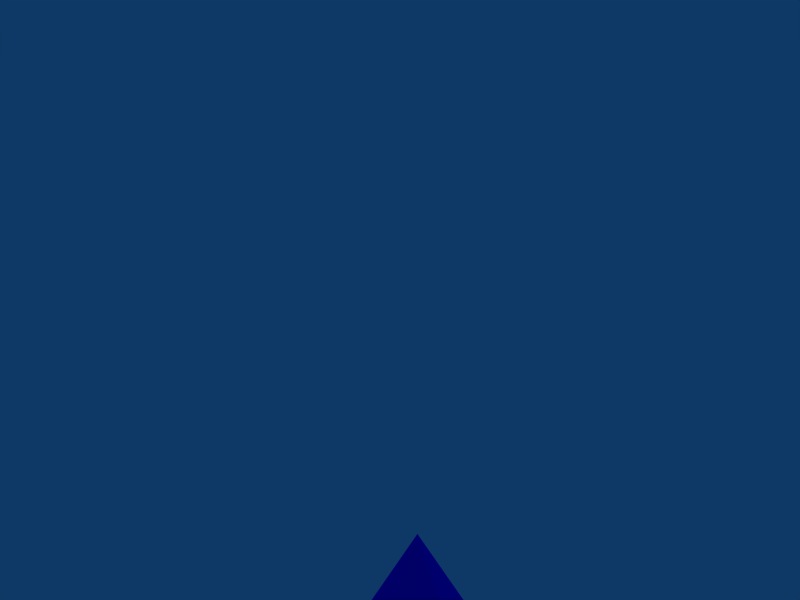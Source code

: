 # Source: aran_anim2.blend  (saved by Blender 2.46.0; exported with 4.5.12 LTS)
import bpy
from mathutils import Matrix  # noqa: F401  (used for matrix-valued properties, if any)

bpy.ops.wm.read_factory_settings(use_empty=True)
scene = bpy.context.scene
scene.name = 'Scene'

# ---- collections
col_collection_1 = bpy.data.collections.new('Collection 1'); scene.collection.children.link(col_collection_1)

# ---- materials (node trees are filled in below, after node groups)
mat_allbluemat = bpy.data.materials.new('AllBlueMat')
mat_allbluemat.alpha_threshold = 0.0
mat_allbluemat.diffuse_color = (0.0, 0.0, 1.0, 1.0)
mat_allbluemat.roughness = 0.5
mat_allbluemat.line_color = (0.0, 0.0, 0.0, 1.0)
mat_greenmat = bpy.data.materials.new('GreenMat')
mat_greenmat.alpha_threshold = 0.0
mat_greenmat.diffuse_color = (0.0, 1.0, 0.0, 1.0)
mat_greenmat.roughness = 0.5
mat_greenmat.line_color = (0.0, 0.0, 0.0, 1.0)

# ---- material node trees

# ---- world
world_world = bpy.data.worlds.new('World'); scene.world = world_world
world_world.color = (0.05656, 0.2208, 0.4)
world_world.use_sun_shadow = False
world_world.sun_shadow_jitter_overblur = 0.0
world_world.cycles.sampling_method = 'MANUAL'
world_world.cycles.sample_map_resolution = 256

# ---- cameras
cam_camera_001 = bpy.data.cameras.new('Camera.001')
cam_camera_001.passepartout_alpha = 0.2
cam_camera_001.clip_end = 100.0
cam_camera_001.lens = 35.0
cam_camera_001.show_passepartout = False
cam_camera_001.show_safe_areas = True
cam_camera_001.dof.focus_distance = 0.0
cam_camera_001.dof.aperture_fstop = 128.0
cam_camera = bpy.data.cameras.new('Camera')
cam_camera.passepartout_alpha = 0.2
cam_camera.clip_end = 100.0
cam_camera.lens = 35.0
cam_camera.ortho_scale = 7.314
cam_camera.show_passepartout = False
cam_camera.show_safe_areas = True
cam_camera.dof.focus_distance = 0.0
cam_camera.dof.aperture_fstop = 128.0

# ---- lights
light_lamp = bpy.data.lights.new('Lamp', 'POINT')
light_lamp.color = (0.2, 0.4, 0.6)
light_lamp.transmission_factor = 0.0
light_lamp.energy = 100.0
light_lamp.shadow_buffer_clip_start = 0.5
light_lamp.shadow_soft_size = 1.0
light_lamp.shadow_maximum_resolution = 0.006
light_lamp.use_absolute_resolution = True
light_lamp.cycles.use_multiple_importance_sampling = False
light_spot = bpy.data.lights.new('Spot', 'POINT')
light_spot.transmission_factor = 0.0
light_spot.cutoff_distance = 30.0
light_spot.energy = 100.0
light_spot.shadow_buffer_clip_start = 1.001
light_spot.shadow_soft_size = 1.0
light_spot.shadow_maximum_resolution = 0.006
light_spot.use_absolute_resolution = True
light_spot.cycles.use_multiple_importance_sampling = False

# ---- meshes
me_cone = bpy.data.meshes.new('Cone')
me_cone.from_pydata([(0.7071, 0.7071, -1.0), (1.0, -4.371e-08, -1.0), (0.7071, -0.7071, -1.0), (-8.742e-08, -1.0, -1.0), (-0.7071, -0.7071, -1.0), (-1.0, 1.192e-08, -1.0), (-0.7071, 0.7071, -1.0), (-3.02e-07, 1.0, -1.0), (0.0, 0.0, 1.0), (0.0, 0.0, -1.0)], [], [(1, 0, 8), (8, 2, 1), (8, 3, 2), (8, 4, 3), (8, 5, 4), (8, 6, 5), (8, 7, 6), (8, 0, 7), (9, 0, 1), (9, 1, 2), (9, 2, 3), (9, 3, 4), (9, 4, 5), (9, 5, 6), (9, 6, 7), (7, 0, 9)])
me_cone.materials.append(mat_allbluemat)
me_cone.use_remesh_preserve_volume = False
me_cone.use_remesh_preserve_attributes = False
me_cone.use_mirror_vertex_groups = False
me_cone.update()
me_cube = bpy.data.meshes.new('Cube')
me_cube.from_pydata([(1.0, 1.0, -1.0), (1.0, -1.0, -1.0), (-1.0, -1.0, -1.0), (-1.0, 1.0, -1.0), (1.0, 1.0, 1.0), (1.0, -1.0, 1.0), (-1.0, -1.0, 1.0), (-1.0, 1.0, 1.0)], [], [(4, 0, 3), (4, 3, 7), (2, 6, 7), (2, 7, 3), (1, 5, 2), (5, 6, 2), (0, 4, 1), (4, 5, 1), (4, 7, 5), (7, 6, 5), (0, 1, 2), (0, 2, 3)])
me_cube.materials.append(mat_greenmat)
me_cube.use_remesh_preserve_volume = False
me_cube.use_remesh_preserve_attributes = False
me_cube.use_mirror_vertex_groups = False
me_cube.update()
me_sphere = bpy.data.meshes.new('Sphere')
me_sphere.from_pydata([(0.0, 0.0, -1.0), (0.7236, -0.5257, -0.4472), (-0.2764, -0.8506, -0.4472), (-0.8944, 0.0, -0.4472), (-0.2764, 0.8506, -0.4472), (0.7236, 0.5257, -0.4472), (0.2764, -0.8506, 0.4472), (-0.7236, -0.5257, 0.4472), (-0.7236, 0.5257, 0.4472), (0.2764, 0.8506, 0.4472), (0.8944, 0.0, 0.4472), (0.0, 0.0, 1.0), (0.4253, -0.309, -0.8507), (-0.1625, -0.5, -0.8507), (0.2629, -0.809, -0.5257), (0.4253, 0.309, -0.8507), (0.8506, 0.0, -0.5257), (-0.5257, 0.0, -0.8507), (-0.6882, -0.5, -0.5257), (-0.1625, 0.5, -0.8507), (-0.6882, 0.5, -0.5257), (0.2629, 0.809, -0.5257), (0.9511, 0.309, 0.0), (0.9511, -0.309, 0.0), (0.5878, -0.809, 0.0), (0.0, -1.0, 0.0), (-0.5878, -0.809, 0.0), (-0.9511, -0.309, 0.0), (-0.9511, 0.309, 0.0), (-0.5878, 0.809, 0.0), (0.0, 1.0, 0.0), (0.5878, 0.809, 0.0), (0.6882, -0.5, 0.5257), (-0.2629, -0.809, 0.5257), (-0.8506, 0.0, 0.5257), (-0.2629, 0.809, 0.5257), (0.6882, 0.5, 0.5257), (0.5257, 0.0, 0.8507), (0.1625, -0.5, 0.8507), (-0.4253, -0.309, 0.8507), (-0.4253, 0.309, 0.8507), (0.1625, 0.5, 0.8507)], [], [(14, 12, 1), (12, 14, 13), (2, 13, 14), (13, 0, 12), (16, 1, 12), (12, 15, 16), (5, 16, 15), (12, 0, 15), (18, 13, 2), (13, 18, 17), (3, 17, 18), (17, 0, 13), (20, 17, 3), (17, 20, 19), (4, 19, 20), (19, 0, 17), (21, 19, 4), (19, 21, 15), (5, 15, 21), (15, 0, 19), (23, 1, 16), (16, 22, 23), (10, 23, 22), (22, 16, 5), (25, 2, 14), (14, 24, 25), (6, 25, 24), (24, 14, 1), (27, 3, 18), (18, 26, 27), (7, 27, 26), (26, 18, 2), (29, 4, 20), (20, 28, 29), (8, 29, 28), (28, 20, 3), (31, 5, 21), (21, 30, 31), (9, 31, 30), (30, 21, 4), (32, 23, 10), (23, 32, 24), (6, 24, 32), (24, 1, 23), (33, 25, 6), (25, 33, 26), (7, 26, 33), (26, 2, 25), (34, 27, 7), (27, 34, 28), (8, 28, 34), (28, 3, 27), (35, 29, 8), (29, 35, 30), (9, 30, 35), (30, 4, 29), (36, 31, 9), (31, 36, 22), (10, 22, 36), (22, 5, 31), (38, 6, 32), (32, 37, 38), (11, 38, 37), (37, 32, 10), (39, 7, 33), (33, 38, 39), (11, 39, 38), (38, 33, 6), (40, 8, 34), (34, 39, 40), (11, 40, 39), (39, 34, 7), (41, 9, 35), (35, 40, 41), (11, 41, 40), (40, 35, 8), (37, 10, 36), (36, 41, 37), (11, 37, 41), (41, 36, 9)])
me_sphere.use_remesh_preserve_volume = False
me_sphere.use_remesh_preserve_attributes = False
me_sphere.use_mirror_vertex_groups = False
me_sphere.update()

# ---- objects
ob_mylamp = bpy.data.objects.new('MyLamp', light_lamp)
ob_cone = bpy.data.objects.new('Cone', me_cone)
ob_conecam = bpy.data.objects.new('ConeCam', cam_camera_001)
ob_greenbox = bpy.data.objects.new('GreenBox', me_cube)
ob_boxchild = bpy.data.objects.new('BoxChild', me_sphere)
ob_lamp = bpy.data.objects.new('Lamp', light_spot)
ob_camera = bpy.data.objects.new('Camera', cam_camera)

# ---- transforms, parenting, visibility, modifiers, constraints
ob_mylamp.location = (-5.485, -3.201, 2.987)
ob_mylamp.lock_rotations_4d = False
ob_mylamp.empty_display_type = 'ARROWS'
ob_mylamp.color = (0.0, 0.0, 0.0, 1.0)
ob_mylamp.lineart.crease_threshold = 0.0
ob_cone.location = (4.177, -3.271, 0.0)
ob_cone.lock_rotations_4d = False
ob_cone.empty_display_type = 'ARROWS'
ob_cone.color = (0.0, 0.0, 0.0, 1.0)
ob_cone.lineart.crease_threshold = 0.0
ob_conecam.parent = ob_cone
ob_conecam.matrix_parent_inverse = Matrix(((1.0, 0.0, 0.0, -4.177), (0.0, 1.0, 0.0, 3.271), (0.0, 0.0, 1.0, -0.0), (0.0, 0.0, 0.0, 1.0)))
ob_conecam.location = (0.9494, -9.574, 0.8075)
ob_conecam.lock_rotations_4d = False
ob_conecam.empty_display_type = 'ARROWS'
ob_conecam.color = (0.0, 0.0, 0.0, 1.0)
ob_conecam.lineart.crease_threshold = 0.0
ob_greenbox.location = (-3.282, 2.926, 6.427)
ob_greenbox.lock_rotations_4d = False
ob_greenbox.empty_display_type = 'ARROWS'
ob_greenbox.color = (0.0, 0.0, 0.0, 1.0)
ob_greenbox.lineart.crease_threshold = 0.0
ob_boxchild.parent = ob_greenbox
ob_boxchild.matrix_parent_inverse = Matrix(((1.0, 0.0, 0.0, 3.282), (0.0, 1.0, 0.0, -2.926), (0.0, 0.0, 1.0, -6.427), (0.0, 0.0, 0.0, 1.0)))
ob_boxchild.location = (-3.847, -5.669, 2.103)
ob_boxchild.lock_rotations_4d = False
ob_boxchild.empty_display_type = 'ARROWS'
ob_boxchild.color = (0.0, 0.0, 0.0, 1.0)
ob_boxchild.lineart.crease_threshold = 0.0
ob_lamp.location = (4.076, 1.005, 5.904)
ob_lamp.rotation_euler = (0.6503, 0.05522, 1.866)
ob_lamp.lock_rotations_4d = False
ob_lamp.empty_display_type = 'ARROWS'
ob_lamp.color = (0.0, 0.0, 0.0, 0.0)
ob_lamp.lineart.crease_threshold = 0.0
ob_camera.location = (7.481, -6.508, 5.344)
ob_camera.rotation_euler = (1.109, 0.01082, 0.8149)
ob_camera.lock_rotations_4d = False
ob_camera.empty_display_type = 'ARROWS'
ob_camera.color = (0.0, 0.0, 0.0, 0.0)
ob_camera.display_type = 'WIRE'
ob_camera.lineart.crease_threshold = 0.0

# ---- collection membership
col_collection_1.objects.link(ob_mylamp)
col_collection_1.objects.link(ob_cone)
col_collection_1.objects.link(ob_conecam)
col_collection_1.objects.link(ob_greenbox)
col_collection_1.objects.link(ob_boxchild)
col_collection_1.objects.link(ob_lamp)
col_collection_1.objects.link(ob_camera)

# ---- scene / render settings (as saved in the file)
scene.camera = ob_camera
scene.frame_start = 1; scene.frame_end = 31; scene.frame_set(1)
scene.render.engine = 'BLENDER_EEVEE_NEXT'
scene.render.image_settings.file_format = 'JPEG'
scene.render.image_settings.color_mode = 'RGB'
scene.render.image_settings.compression = 90
scene.render.resolution_x = 800
scene.render.resolution_y = 600
scene.render.pixel_aspect_x = 100.0
scene.render.pixel_aspect_y = 100.0
scene.render.fps = 25
scene.render.dither_intensity = 0.0
scene.render.use_compositing = False
scene.render.use_sequencer = False
scene.render.bake_margin = 2
scene.render.bake_bias = 0.0
scene.render.use_stamp_time = False
scene.render.use_stamp_date = False
scene.render.use_stamp_frame = False
scene.render.use_stamp_camera = False
scene.render.use_stamp_scene = False
scene.render.use_stamp_filename = False
scene.render.use_stamp_render_time = False
scene.render.stamp_font_size = 0
scene.cycles.use_denoising = False
scene.cycles.samples = 10
scene.cycles.sampling_pattern = 'TABULATED_SOBOL'
scene.cycles.light_sampling_threshold = 0.0
scene.cycles.use_adaptive_sampling = False
scene.cycles.use_light_tree = False
scene.cycles.blur_glossy = 0.0
scene.cycles.volume_bounces = 1
scene.cycles.pixel_filter_type = 'GAUSSIAN'
scene.cycles.sample_clamp_indirect = 0.0
scene.view_settings.view_transform = 'Raw'
bpy.context.view_layer.update()
